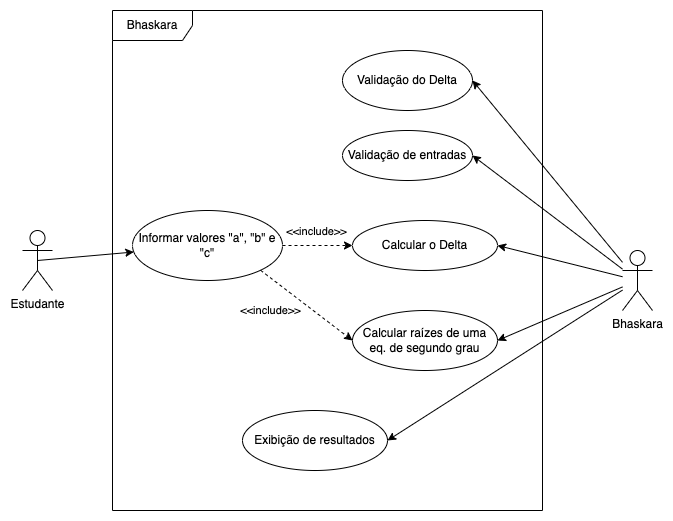

The diagram above was exported from draw.io. Its source (the exported page's mxGraphModel, read from the mxfile embedded in the PNG):
<mxGraphModel dx="946" dy="621" grid="1" gridSize="10" guides="1" tooltips="1" connect="1" arrows="1" fold="1" page="1" pageScale="1" pageWidth="827" pageHeight="1169" math="0" shadow="0">
  <root>
    <mxCell id="0" />
    <mxCell id="1" parent="0" />
    <mxCell id="woxIdZCPCBzIKBYMokpO-3" value="Bhaskara" style="shape=umlFrame;whiteSpace=wrap;html=1;width=80;height=30;" vertex="1" parent="1">
      <mxGeometry x="160" y="220" width="430" height="500" as="geometry" />
    </mxCell>
    <mxCell id="woxIdZCPCBzIKBYMokpO-6" style="rounded=0;orthogonalLoop=1;jettySize=auto;html=1;exitX=0.5;exitY=0.5;exitDx=0;exitDy=0;exitPerimeter=0;sourcePerimeterSpacing=0;strokeWidth=1;strokeColor=default;" edge="1" parent="1" source="woxIdZCPCBzIKBYMokpO-1" target="woxIdZCPCBzIKBYMokpO-2">
      <mxGeometry relative="1" as="geometry">
        <mxPoint x="140" y="460" as="sourcePoint" />
      </mxGeometry>
    </mxCell>
    <mxCell id="woxIdZCPCBzIKBYMokpO-1" value="Estudante" style="shape=umlActor;verticalLabelPosition=bottom;verticalAlign=top;html=1;outlineConnect=0;" vertex="1" parent="1">
      <mxGeometry x="70" y="440" width="30" height="60" as="geometry" />
    </mxCell>
    <mxCell id="woxIdZCPCBzIKBYMokpO-17" style="edgeStyle=none;rounded=0;orthogonalLoop=1;jettySize=auto;html=1;endArrow=classic;endFill=1;sourcePerimeterSpacing=0;strokeColor=default;strokeWidth=1;dashed=1;" edge="1" parent="1" source="woxIdZCPCBzIKBYMokpO-2" target="woxIdZCPCBzIKBYMokpO-15">
      <mxGeometry relative="1" as="geometry" />
    </mxCell>
    <mxCell id="woxIdZCPCBzIKBYMokpO-18" value="&amp;lt;&amp;lt;include&amp;gt;&amp;gt;" style="edgeLabel;html=1;align=center;verticalAlign=middle;resizable=0;points=[];" vertex="1" connectable="0" parent="woxIdZCPCBzIKBYMokpO-17">
      <mxGeometry x="-0.0857" y="3" relative="1" as="geometry">
        <mxPoint x="1" y="-12" as="offset" />
      </mxGeometry>
    </mxCell>
    <mxCell id="woxIdZCPCBzIKBYMokpO-2" value="Informar valores &quot;a&quot;, &quot;b&quot; e &quot;c&quot;" style="ellipse;whiteSpace=wrap;html=1;" vertex="1" parent="1">
      <mxGeometry x="180" y="420" width="150" height="70" as="geometry" />
    </mxCell>
    <mxCell id="woxIdZCPCBzIKBYMokpO-8" value="Calcular raízes de uma eq. de segundo grau" style="ellipse;whiteSpace=wrap;html=1;" vertex="1" parent="1">
      <mxGeometry x="400" y="520" width="145" height="60" as="geometry" />
    </mxCell>
    <mxCell id="woxIdZCPCBzIKBYMokpO-14" style="edgeStyle=none;rounded=0;orthogonalLoop=1;jettySize=auto;html=1;endArrow=classic;endFill=1;sourcePerimeterSpacing=0;strokeColor=default;strokeWidth=1;entryX=1;entryY=0.5;entryDx=0;entryDy=0;" edge="1" parent="1" source="woxIdZCPCBzIKBYMokpO-12" target="woxIdZCPCBzIKBYMokpO-8">
      <mxGeometry relative="1" as="geometry" />
    </mxCell>
    <mxCell id="woxIdZCPCBzIKBYMokpO-16" style="edgeStyle=none;rounded=0;orthogonalLoop=1;jettySize=auto;html=1;entryX=1;entryY=0.5;entryDx=0;entryDy=0;endArrow=classic;endFill=1;sourcePerimeterSpacing=0;strokeColor=default;strokeWidth=1;" edge="1" parent="1" source="woxIdZCPCBzIKBYMokpO-12" target="woxIdZCPCBzIKBYMokpO-15">
      <mxGeometry relative="1" as="geometry" />
    </mxCell>
    <mxCell id="woxIdZCPCBzIKBYMokpO-20" style="edgeStyle=none;rounded=0;orthogonalLoop=1;jettySize=auto;html=1;entryX=1;entryY=0.5;entryDx=0;entryDy=0;endArrow=classic;endFill=1;sourcePerimeterSpacing=0;strokeColor=default;strokeWidth=1;" edge="1" parent="1" source="woxIdZCPCBzIKBYMokpO-12" target="woxIdZCPCBzIKBYMokpO-19">
      <mxGeometry relative="1" as="geometry" />
    </mxCell>
    <mxCell id="woxIdZCPCBzIKBYMokpO-22" style="edgeStyle=none;rounded=0;orthogonalLoop=1;jettySize=auto;html=1;entryX=1;entryY=0.5;entryDx=0;entryDy=0;endArrow=classic;endFill=1;sourcePerimeterSpacing=0;strokeColor=default;strokeWidth=1;" edge="1" parent="1" source="woxIdZCPCBzIKBYMokpO-12" target="woxIdZCPCBzIKBYMokpO-21">
      <mxGeometry relative="1" as="geometry" />
    </mxCell>
    <mxCell id="woxIdZCPCBzIKBYMokpO-27" style="edgeStyle=none;rounded=0;orthogonalLoop=1;jettySize=auto;html=1;entryX=1;entryY=0.5;entryDx=0;entryDy=0;endArrow=classic;endFill=1;sourcePerimeterSpacing=0;strokeColor=default;strokeWidth=1;" edge="1" parent="1" source="woxIdZCPCBzIKBYMokpO-12" target="woxIdZCPCBzIKBYMokpO-26">
      <mxGeometry relative="1" as="geometry" />
    </mxCell>
    <mxCell id="woxIdZCPCBzIKBYMokpO-12" value="Bhaskara" style="shape=umlActor;verticalLabelPosition=bottom;verticalAlign=top;html=1;outlineConnect=0;" vertex="1" parent="1">
      <mxGeometry x="670" y="460" width="30" height="60" as="geometry" />
    </mxCell>
    <mxCell id="woxIdZCPCBzIKBYMokpO-15" value="Calcular o Delta" style="ellipse;whiteSpace=wrap;html=1;" vertex="1" parent="1">
      <mxGeometry x="400" y="430" width="145" height="50" as="geometry" />
    </mxCell>
    <mxCell id="woxIdZCPCBzIKBYMokpO-19" value="Validação do Delta" style="ellipse;whiteSpace=wrap;html=1;" vertex="1" parent="1">
      <mxGeometry x="390" y="260" width="130" height="60" as="geometry" />
    </mxCell>
    <mxCell id="woxIdZCPCBzIKBYMokpO-21" value="Validação de entradas" style="ellipse;whiteSpace=wrap;html=1;" vertex="1" parent="1">
      <mxGeometry x="390" y="340" width="130" height="50" as="geometry" />
    </mxCell>
    <mxCell id="woxIdZCPCBzIKBYMokpO-24" style="edgeStyle=none;rounded=0;orthogonalLoop=1;jettySize=auto;html=1;endArrow=classic;endFill=1;sourcePerimeterSpacing=0;strokeColor=default;strokeWidth=1;dashed=1;entryX=0;entryY=0.5;entryDx=0;entryDy=0;exitX=1;exitY=1;exitDx=0;exitDy=0;" edge="1" parent="1" source="woxIdZCPCBzIKBYMokpO-2" target="woxIdZCPCBzIKBYMokpO-8">
      <mxGeometry relative="1" as="geometry">
        <mxPoint x="339.92478780940473" y="468.55722693756866" as="sourcePoint" />
        <mxPoint x="410.1772183430485" y="466.7469270931631" as="targetPoint" />
      </mxGeometry>
    </mxCell>
    <mxCell id="woxIdZCPCBzIKBYMokpO-25" value="&amp;lt;&amp;lt;include&amp;gt;&amp;gt;" style="edgeLabel;html=1;align=center;verticalAlign=middle;resizable=0;points=[];" vertex="1" connectable="0" parent="woxIdZCPCBzIKBYMokpO-24">
      <mxGeometry x="-0.0857" y="3" relative="1" as="geometry">
        <mxPoint x="-34" y="10" as="offset" />
      </mxGeometry>
    </mxCell>
    <mxCell id="woxIdZCPCBzIKBYMokpO-26" value="Exibição de resultados" style="ellipse;whiteSpace=wrap;html=1;" vertex="1" parent="1">
      <mxGeometry x="290" y="620" width="145" height="60" as="geometry" />
    </mxCell>
  </root>
</mxGraphModel>